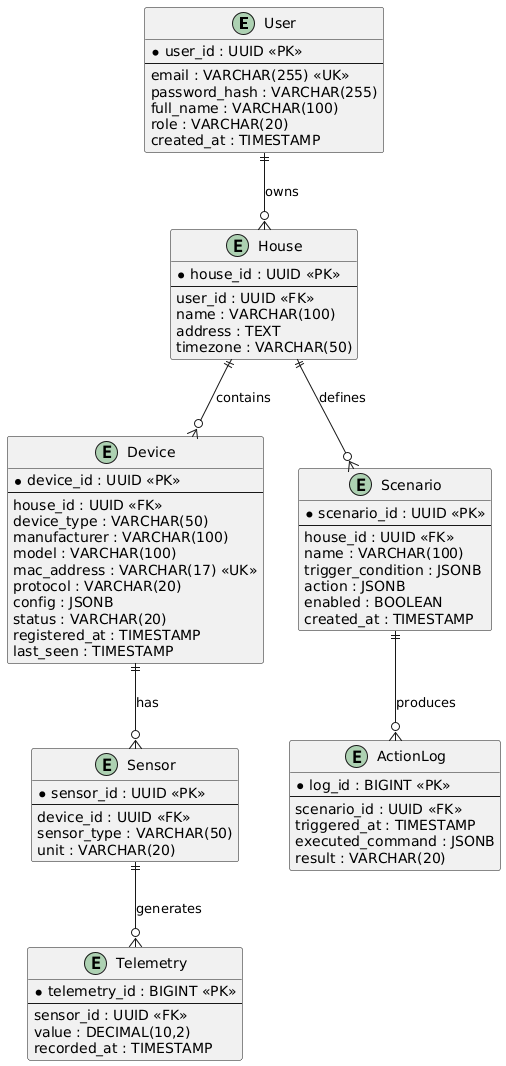

The diagram above was rendered by PlantUML. Its source (embedded in the PNG):
@startuml

entity User {
  * user_id : UUID <<PK>>
  --
  email : VARCHAR(255) <<UK>>
  password_hash : VARCHAR(255)
  full_name : VARCHAR(100)
  role : VARCHAR(20)
  created_at : TIMESTAMP
}

entity House {
  * house_id : UUID <<PK>>
  --
  user_id : UUID <<FK>>
  name : VARCHAR(100)
  address : TEXT
  timezone : VARCHAR(50)
}

entity Device {
  * device_id : UUID <<PK>>
  --
  house_id : UUID <<FK>>
  device_type : VARCHAR(50)
  manufacturer : VARCHAR(100)
  model : VARCHAR(100)
  mac_address : VARCHAR(17) <<UK>>
  protocol : VARCHAR(20)
  config : JSONB
  status : VARCHAR(20)
  registered_at : TIMESTAMP
  last_seen : TIMESTAMP
}

entity Sensor {
  * sensor_id : UUID <<PK>>
  --
  device_id : UUID <<FK>>
  sensor_type : VARCHAR(50)
  unit : VARCHAR(20)
}

entity Telemetry {
  * telemetry_id : BIGINT <<PK>>
  --
  sensor_id : UUID <<FK>>
  value : DECIMAL(10,2)
  recorded_at : TIMESTAMP
}

entity Scenario {
  * scenario_id : UUID <<PK>>
  --
  house_id : UUID <<FK>>
  name : VARCHAR(100)
  trigger_condition : JSONB
  action : JSONB
  enabled : BOOLEAN
  created_at : TIMESTAMP
}

entity ActionLog {
  * log_id : BIGINT <<PK>>
  --
  scenario_id : UUID <<FK>>
  triggered_at : TIMESTAMP
  executed_command : JSONB
  result : VARCHAR(20)
}

' Связи между сущностями
User ||--o{ House : owns
House ||--o{ Device : contains
Device ||--o{ Sensor : has
Sensor ||--o{ Telemetry : generates
House ||--o{ Scenario : defines
Scenario ||--o{ ActionLog : produces

@enduml